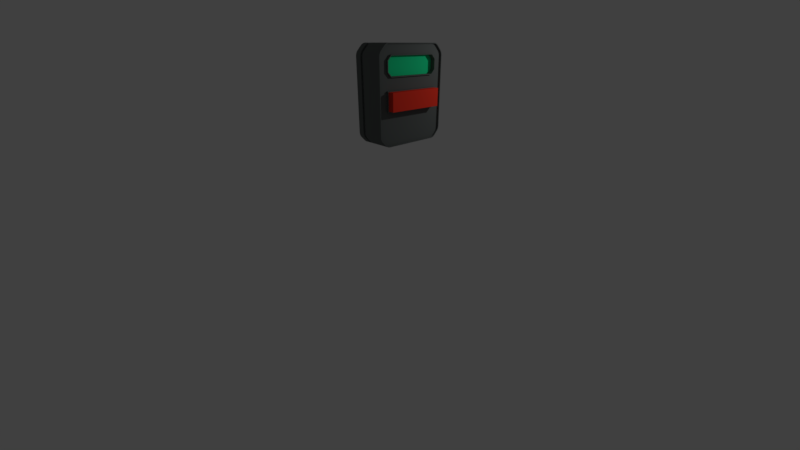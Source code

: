 # Source: devbutton.blend  (saved by Blender 2.79.0; exported with 4.5.12 LTS)
import bpy
from mathutils import Matrix  # noqa: F401  (used for matrix-valued properties, if any)

bpy.ops.wm.read_factory_settings(use_empty=True)
scene = bpy.context.scene
scene.name = 'Scene'

# ---- collections
col_collection_1 = bpy.data.collections.new('Collection 1'); scene.collection.children.link(col_collection_1)

# ---- materials (node trees are filled in below, after node groups)
mat_button1 = bpy.data.materials.new('button1')
mat_button1.alpha_threshold = 0.0
mat_button1.use_transparent_shadow = False
mat_button1.diffuse_color = (0.1294, 0.1424, 0.1389, 1.0)
mat_button1.roughness = 0.5
mat_button1.line_color = (0.0, 0.0, 0.0, 1.0)
mat_button2 = bpy.data.materials.new('button2')
mat_button2.alpha_threshold = 0.0
mat_button2.use_transparent_shadow = False
mat_button2.diffuse_color = (0.01629, 0.8, 0.3118, 1.0)
mat_button2.roughness = 0.5
mat_button3 = bpy.data.materials.new('button3')
mat_button3.alpha_threshold = 0.0
mat_button3.use_transparent_shadow = False
mat_button3.diffuse_color = (1.0, 0.05021, 0.02705, 1.0)
mat_button3.roughness = 0.5

# ---- node groups
ng_auto_smooth = bpy.data.node_groups.new('Auto Smooth', 'GeometryNodeTree')
_s = ng_auto_smooth.interface.new_socket(name='Geometry', in_out='OUTPUT', socket_type='NodeSocketGeometry')
_s = ng_auto_smooth.interface.new_socket(name='Geometry', in_out='INPUT', socket_type='NodeSocketGeometry')
_s = ng_auto_smooth.interface.new_socket(name='Angle', in_out='INPUT', socket_type='NodeSocketFloat')
_s.subtype = 'ANGLE'
_s.min_value = 0.0
_s.max_value = 3.142
ng_auto_smooth.is_modifier = True
_N = ng_auto_smooth.nodes; _L = ng_auto_smooth.links
n0 = _N.new('NodeGroupOutput'); n0.name = 'Group Output'; n0.location = (480, -100)
n1 = _N.new('NodeGroupInput'); n1.name = 'Group Input'; n1.location = (-420, -300)
n2 = _N.new('NodeGroupInput'); n2.name = 'Group Input.001'; n2.location = (-60, -100)
n3 = _N.new('GeometryNodeSetShadeSmooth'); n3.name = 'Set Shade Smooth'; n3.location = (120, -100)
n3.domain = 'EDGE'
n4 = _N.new('GeometryNodeSetShadeSmooth'); n4.name = 'Set Shade Smooth.001'; n4.location = (300, -100)
n5 = _N.new('GeometryNodeInputMeshEdgeAngle'); n5.name = 'Edge Angle'; n5.location = (-420, -220)
n6 = _N.new('GeometryNodeInputEdgeSmooth'); n6.name = 'Is Edge Smooth'; n6.location = (-60, -160)
n7 = _N.new('GeometryNodeInputShadeSmooth'); n7.name = 'Is Face Smooth'; n7.location = (-240, -340)
n8 = _N.new('FunctionNodeBooleanMath'); n8.name = 'Boolean Math'; n8.location = (-60, -220)
n9 = _N.new('FunctionNodeCompare'); n9.name = 'Compare'; n9.location = (-240, -180)
n9.operation = 'LESS_EQUAL'
_L.new(n5.outputs[0], n9.inputs[0])
_L.new(n4.outputs[0], n0.inputs[0])
_L.new(n1.outputs[1], n9.inputs[1])
_L.new(n9.outputs[0], n8.inputs[0])
_L.new(n7.outputs[0], n8.inputs[1])
_L.new(n2.outputs[0], n3.inputs[0])
_L.new(n6.outputs[0], n3.inputs[1])
_L.new(n3.outputs[0], n4.inputs[0])
_L.new(n8.outputs[0], n3.inputs[2])
n0.is_active_output = True

# ---- material node trees

# ---- world
world_world = bpy.data.worlds.new('World'); scene.world = world_world
world_world.color = (0.05088, 0.05088, 0.05088)
world_world.use_sun_shadow = False
world_world.sun_shadow_jitter_overblur = 0.0
world_world.cycles.sampling_method = 'MANUAL'

# ---- cameras
cam_camera = bpy.data.cameras.new('Camera')
cam_camera.clip_end = 100.0
cam_camera.lens = 14.66
cam_camera.sensor_width = 32.0
cam_camera.sensor_height = 18.0
cam_camera.ortho_scale = 7.314
cam_camera.dof.focus_distance = 0.0
cam_camera.dof.aperture_fstop = 128.0

# ---- lights
light_lamp = bpy.data.lights.new('Lamp', 'POINT')
light_lamp.transmission_factor = 0.0
light_lamp.cutoff_distance = 30.0
light_lamp.energy = 100.0
light_lamp.shadow_buffer_clip_start = 1.001
light_lamp.shadow_soft_size = 0.1
light_lamp.shadow_maximum_resolution = 0.006
light_lamp.use_absolute_resolution = True

# ---- meshes
me_cube_001 = bpy.data.meshes.new('Cube.001')
me_cube_001.from_pydata([(-0.4617, -1.0, -0.7965), (-0.4617, 1.0, -0.7965), (0.3448, -0.747, -0.3691), (0.3448, 0.747, -0.3691), (0.3448, 1.0, -0.7965), (0.3448, -1.0, -0.7965), (0.3448, 1.0, 0.05412), (0.3448, 0.9814, 0.3727), (0.3448, -0.9814, 0.3727), (0.3448, -0.9814, 0.05412), (-0.4617, -1.0, 0.3727), (-0.4617, -1.0, 0.05412), (-0.4617, 1.0, 0.05412), (-0.4617, 1.0, 0.3727), (0.3448, 0.747, 0.05412), (0.3448, -0.747, 0.05412), (0.1496, -0.747, -0.3691), (0.1496, 0.747, -0.3691), (0.1496, 0.747, 0.05412), (0.1496, -0.747, 0.05412), (0.494, 0.747, -0.3691), (0.494, -0.747, -0.3691), (0.494, -0.747, 0.05412), (0.494, 0.747, 0.05412), (-0.4617, -0.7302, -1.196), (-0.4617, -0.8437, -1.149), (-0.4617, -0.7697, -1.189), (-0.4617, -0.8112, -1.172), (-0.4617, -0.953, -1.039), (-0.4617, -1.0, -0.9259), (-0.4617, -0.9765, -1.007), (-0.4617, -0.9937, -0.9654), (-0.4617, 1.0, -0.9259), (-0.4617, 0.953, -1.039), (-0.4617, 0.9937, -0.9654), (-0.4617, 0.9765, -1.007), (-0.4617, 0.8437, -1.149), (-0.4617, 0.7302, -1.196), (-0.4617, 0.8112, -1.172), (-0.4617, 0.7697, -1.189), (0.3448, -0.9814, -0.9244), (0.3448, -0.9388, -1.027), (0.3448, -0.9756, -0.9603), (0.3448, -0.9601, -0.9978), (0.3448, -0.8315, -1.134), (0.3448, -0.7287, -1.177), (0.3448, -0.8021, -1.156), (0.3448, -0.7646, -1.171), (0.3448, 0.7287, -1.177), (0.3448, 0.8315, -1.134), (0.3448, 0.7646, -1.171), (0.3448, 0.8021, -1.156), (0.3448, 0.9388, -1.027), (0.3448, 0.9814, -0.9244), (0.3448, 0.9601, -0.9978), (0.3448, 0.9756, -0.9603), (-0.4617, -1.0, 0.7831), (-0.4617, -0.953, 0.8965), (-0.4617, -0.9937, 0.8226), (-0.4617, -0.9765, 0.8641), (-0.4617, -0.8437, 1.006), (-0.4617, -0.7302, 1.053), (-0.4617, -0.8112, 1.029), (-0.4617, -0.7697, 1.047), (-0.4617, 0.7302, 1.053), (-0.4617, 0.8437, 1.006), (-0.4617, 0.7697, 1.047), (-0.4617, 0.8112, 1.029), (-0.4617, 0.953, 0.8965), (-0.4617, 1.0, 0.7831), (-0.4617, 0.9765, 0.8641), (-0.4617, 0.9937, 0.8226), (0.3448, 1.0, 0.7831), (0.3448, 0.9388, 0.8844), (0.3448, 0.9756, 0.8175), (0.3448, 0.9601, 0.855), (0.3448, 0.8437, 1.006), (0.3448, 0.7287, 1.034), (0.3448, 0.8021, 1.013), (0.3448, 0.7646, 1.029), (0.3448, -0.7302, 1.053), (0.3448, -0.8315, 0.9917), (0.3448, -0.7646, 1.029), (0.3448, -0.8021, 1.013), (0.3448, -0.953, 0.8965), (0.3448, -0.9814, 0.7816), (0.3448, -0.9601, 0.855), (0.3448, -0.9756, 0.8175), (-0.3054, -0.9583, -0.9226), (-0.2185, -0.9583, -0.9226), (-0.2185, -0.8165, -1.117), (-0.3054, -0.8165, -1.117), (-0.2185, -0.7908, -1.136), (-0.3054, -0.7908, -1.136), (-0.2185, -0.7583, -1.149), (-0.3054, -0.7583, -1.149), (-0.2185, -0.7269, -1.154), (-0.3054, -0.7269, -1.154), (-0.3054, 0.9212, -1.012), (-0.2185, 0.9212, -1.012), (-0.2185, 0.9399, -0.9865), (-0.3054, 0.9399, -0.9865), (-0.2185, 0.9533, -0.954), (-0.3054, 0.9533, -0.954), (-0.2185, 0.9583, -0.9226), (-0.3054, 0.9583, -0.9226), (-0.2185, 0.8165, -1.117), (-0.3054, 0.8165, -1.117), (-0.3054, 0.7908, -1.136), (-0.2185, 0.7908, -1.136), (-0.3054, 0.7583, -1.149), (-0.2185, 0.7583, -1.149), (-0.3054, 0.7269, -1.154), (-0.2185, 0.7269, -1.154), (-0.2185, -0.9583, 0.05412), (-0.3054, -0.9583, 0.05412), (-0.2185, -0.9583, 0.3727), (-0.3054, -0.9583, 0.3727), (-0.3054, 0.9583, 0.05412), (-0.2185, 0.9583, 0.05412), (-0.3054, 0.9583, 0.3727), (-0.2185, 0.9583, 0.3727), (-0.2185, -0.9583, -0.7965), (-0.3054, -0.9583, -0.7965), (-0.2185, 0.9583, -0.7965), (-0.3054, 0.9583, -0.7965), (-0.3054, 1.0, -0.7965), (-0.2185, 1.0, -0.7965), (-0.3054, -1.0, -0.7965), (-0.2185, -1.0, -0.7965), (-0.2185, 1.0, 0.3727), (-0.3054, 1.0, 0.3727), (-0.2185, 1.0, 0.05412), (-0.3054, 1.0, 0.05412), (-0.3054, -1.0, 0.3727), (-0.2185, -1.0, 0.3727), (-0.3054, -1.0, 0.05412), (-0.2185, -1.0, 0.05412), (-0.2185, 0.7302, -1.196), (-0.3054, 0.7302, -1.196), (-0.2185, 0.7697, -1.189), (-0.3054, 0.7697, -1.189), (-0.2185, 0.8112, -1.172), (-0.3054, 0.8112, -1.172), (-0.3054, 0.8437, -1.149), (-0.2185, 0.8437, -1.149), (-0.3054, 1.0, -0.9259), (-0.2185, 1.0, -0.9259), (-0.3054, 0.9937, -0.9654), (-0.2185, 0.9937, -0.9654), (-0.3054, 0.9765, -1.007), (-0.2185, 0.9765, -1.007), (-0.2185, 0.953, -1.039), (-0.3054, 0.953, -1.039), (-0.3054, -0.7302, -1.196), (-0.2185, -0.7302, -1.196), (-0.3054, -0.7697, -1.189), (-0.2185, -0.7697, -1.189), (-0.3054, -0.8112, -1.172), (-0.2185, -0.8112, -1.172), (-0.3054, -0.8437, -1.149), (-0.2185, -0.8437, -1.149), (-0.2185, -1.0, -0.9259), (-0.3054, -1.0, -0.9259), (-0.2185, -0.9937, -0.9654), (-0.3054, -0.9937, -0.9654), (-0.2185, -0.9765, -1.007), (-0.3054, -0.9765, -1.007), (-0.2185, -0.953, -1.039), (-0.3054, -0.953, -1.039), (-0.3054, 0.7302, 1.053), (-0.2185, 0.7302, 1.053), (-0.3054, 0.7697, 1.047), (-0.2185, 0.7697, 1.047), (-0.3054, 0.8112, 1.029), (-0.2185, 0.8112, 1.029), (-0.2185, 0.8437, 1.006), (-0.3054, 0.8437, 1.006), (-0.2185, 1.0, 0.7831), (-0.3054, 1.0, 0.7831), (-0.2185, 0.9937, 0.8226), (-0.3054, 0.9937, 0.8226), (-0.2185, 0.9765, 0.8641), (-0.3054, 0.9765, 0.8641), (-0.3054, 0.953, 0.8965), (-0.2185, 0.953, 0.8965), (-0.2185, -0.7302, 1.053), (-0.3054, -0.7302, 1.053), (-0.2185, -0.7697, 1.047), (-0.3054, -0.7697, 1.047), (-0.2185, -0.8112, 1.029), (-0.3054, -0.8112, 1.029), (-0.3054, -0.8437, 1.006), (-0.2185, -0.8437, 1.006), (-0.3054, -1.0, 0.7831), (-0.2185, -1.0, 0.7831), (-0.3054, -0.9937, 0.8226), (-0.2185, -0.9937, 0.8226), (-0.3054, -0.9765, 0.8641), (-0.2185, -0.9765, 0.8641), (-0.2185, -0.953, 0.8965), (-0.3054, -0.953, 0.8965), (-0.2185, -0.9533, -0.954), (-0.3054, -0.9533, -0.954), (-0.2185, -0.9399, -0.9865), (-0.3054, -0.9399, -0.9865), (-0.2185, -0.9212, -1.012), (-0.3054, -0.9212, -1.012), (-0.3054, 0.7269, 1.011), (-0.2185, 0.7269, 1.011), (-0.3054, 0.7583, 1.006), (-0.2185, 0.7583, 1.006), (-0.3054, 0.7908, 0.9928), (-0.2185, 0.7908, 0.9928), (-0.2185, 0.8165, 0.9741), (-0.3054, 0.8165, 0.9741), (-0.2185, 0.9583, 0.7798), (-0.3054, 0.9583, 0.7798), (-0.2185, 0.9533, 0.8112), (-0.3054, 0.9533, 0.8112), (-0.2185, 0.9399, 0.8437), (-0.3054, 0.9399, 0.8437), (-0.3054, 0.9212, 0.8694), (-0.2185, 0.9212, 0.8694), (-0.2185, -0.7269, 1.011), (-0.3054, -0.7269, 1.011), (-0.2185, -0.7583, 1.006), (-0.3054, -0.7583, 1.006), (-0.2185, -0.7908, 0.9928), (-0.3054, -0.7908, 0.9928), (-0.3054, -0.8165, 0.9741), (-0.2185, -0.8165, 0.9741), (-0.3054, -0.9583, 0.7798), (-0.2185, -0.9583, 0.7798), (-0.3054, -0.9533, 0.8112), (-0.2185, -0.9533, 0.8112), (-0.3054, -0.9399, 0.8437), (-0.2185, -0.9399, 0.8437), (-0.2185, -0.9212, 0.8694), (-0.3054, -0.9212, 0.8694), (0.3448, 0.6492, 0.7999), (0.3448, 0.7656, 0.7098), (0.3448, -0.747, 0.7021), (0.3448, -0.6569, 0.8185), (0.3448, 0.747, 0.4706), (0.3448, 0.6569, 0.3541), (0.3448, -0.6492, 0.3727), (0.3448, -0.7656, 0.4628), (0.2254, 0.747, 0.7021), (0.2254, 0.6492, 0.7999), (0.2254, -0.6492, 0.7999), (0.2254, -0.747, 0.7021), (0.2254, 0.6492, 0.3727), (0.2254, 0.747, 0.4706), (0.2254, -0.747, 0.4706), (0.2254, -0.6492, 0.3727), (0.3448, 0.7656, -0.3878), (0.3448, -0.7656, -0.3878), (0.3448, -1.0, 0.3727), (0.3448, -1.0, 0.05412), (0.3448, 0.9814, 0.05412), (0.3448, 1.0, 0.3727), (0.3448, -0.7656, 0.07277), (0.3448, 0.7656, 0.07277), (0.3448, 0.9814, -0.7965), (0.3448, -0.9814, -0.7965), (0.3448, 0.9814, 0.7816), (0.3448, 0.9937, 0.8226), (0.3448, 0.9765, 0.8641), (0.3448, 0.953, 0.8965), (0.3448, 0.8315, 0.9917), (0.3448, 0.8112, 1.029), (0.3448, 0.7697, 1.047), (0.3448, 0.7302, 1.053), (0.3448, -0.7287, 1.034), (0.3448, -0.7697, 1.047), (0.3448, -0.8112, 1.029), (0.3448, -0.8437, 1.006), (0.3448, -0.9388, 0.8844), (0.3448, -0.9765, 0.8641), (0.3448, -0.9937, 0.8226), (0.3448, -1.0, 0.7831), (0.3448, 0.7697, -1.189), (0.3448, 0.7302, -1.196), (0.3448, 0.8112, -1.172), (0.3448, 0.8437, -1.149), (0.3448, 1.0, -0.9259), (0.3448, 0.9937, -0.9654), (0.3448, 0.9765, -1.007), (0.3448, 0.953, -1.039), (0.3448, -0.7302, -1.196), (0.3448, -0.7697, -1.189), (0.3448, -0.8112, -1.172), (0.3448, -0.8437, -1.149), (0.3448, -0.9937, -0.9654), (0.3448, -1.0, -0.9259), (0.3448, -0.9765, -1.007), (0.3448, -0.953, -1.039), (0.3448, 0.6569, 0.8185), (0.3448, 0.747, 0.7021), (0.3448, -0.7656, 0.7098), (0.3448, -0.6492, 0.7999), (0.3448, 0.7656, 0.4628), (0.3448, 0.6492, 0.3727), (0.3448, -0.6569, 0.3541), (0.3448, -0.747, 0.4706), (0.2986, 0.9814, -0.7965), (0.2986, -0.9814, -0.7965), (0.2986, 0.7656, -0.3878), (0.2986, -0.7656, -0.3878), (0.2986, -0.9814, 0.05412), (0.2986, -0.7656, 0.07277), (0.2986, 0.7656, 0.07277), (0.2986, 0.9814, 0.05412), (0.2986, 0.9386, 0.875), (0.2986, 0.9814, 0.7816), (0.2986, 0.9388, 0.8844), (0.2986, 0.9756, 0.8175), (0.2986, 0.9601, 0.855), (0.2986, 0.8221, 0.9915), (0.2986, 0.8315, 0.9917), (0.2986, 0.7287, 1.034), (0.2986, 0.8021, 1.013), (0.2986, 0.7646, 1.029), (0.2986, -0.8221, 0.9915), (0.2986, -0.7287, 1.034), (0.2986, -0.8315, 0.9917), (0.2986, -0.7646, 1.029), (0.2986, -0.8021, 1.013), (0.2986, -0.9386, 0.875), (0.2986, -0.9388, 0.8844), (0.2986, -0.9814, 0.7816), (0.2986, -0.9601, 0.855), (0.2986, -0.9756, 0.8175), (0.2986, 0.8562, 0.9091), (0.2986, -0.8562, 0.9091), (0.2986, 0.8162, 0.8691), (0.2986, 0.6569, 0.8185), (0.2986, 0.7656, 0.7098), (0.2986, -0.8162, 0.8691), (0.2986, -0.7656, 0.7098), (0.2986, -0.6569, 0.8185), (0.2986, 0.8448, 0.3727), (0.2986, 0.7656, 0.4628), (0.2986, 0.6569, 0.3541), (0.2986, 0.747, 0.2749), (0.2986, -0.747, 0.2749), (0.2986, -0.6569, 0.3541), (0.2986, -0.7656, 0.4628), (0.2986, -0.8448, 0.3727), (0.2986, 0.9814, 0.3727), (0.2986, -0.9814, 0.3727), (0.2986, 0.7646, -1.171), (0.2986, 0.7287, -1.177), (0.2986, 0.8021, -1.156), (0.2986, 0.8315, -1.134), (0.2986, 0.9814, -0.9244), (0.2986, 0.9756, -0.9603), (0.2986, 0.9601, -0.9978), (0.2986, 0.9388, -1.027), (0.2986, -0.7287, -1.177), (0.2986, -0.7646, -1.171), (0.2986, -0.8021, -1.156), (0.2986, -0.8315, -1.134), (0.2986, -0.9756, -0.9603), (0.2986, -0.9814, -0.9244), (0.2986, -0.9601, -0.9978), (0.2986, -0.9388, -1.027)], [], [(147, 286, 287, 149), (195, 281, 280, 197), (64, 170, 172, 66), (47, 45, 360, 361), (129, 5, 259, 137), (261, 130, 178, 72), (77, 274, 325, 321), (78, 79, 323, 322), (52, 54, 358, 359), (179, 69, 71, 181), (256, 257, 309, 308), (32, 1, 126, 146), (85, 8, 351, 331), (270, 78, 322, 320), (54, 55, 357, 358), (254, 255, 252, 253, 248, 249, 250, 251), (81, 278, 330, 326), (131, 13, 69, 179), (135, 258, 281, 195), (246, 303, 252, 255), (17, 18, 23, 20), (16, 17, 20, 21), (19, 16, 21, 22), (18, 19, 22, 23), (75, 73, 316, 318), (55, 53, 356, 357), (53, 264, 306, 356), (244, 299, 248, 253), (242, 305, 254, 251), (126, 1, 12, 133), (283, 138, 140, 282), (10, 134, 194, 56), (37, 139, 154, 24), (20, 23, 22, 21), (74, 75, 318, 317), (245, 304, 347, 344), (51, 49, 355, 354), (49, 52, 359, 355), (266, 74, 317, 315), (247, 300, 340, 348), (50, 51, 354, 352), (265, 40, 365, 307), (241, 302, 343, 338), (48, 50, 352, 353), (45, 48, 353, 360), (9, 265, 307, 310), (138, 283, 290, 155), (284, 142, 145, 285), (285, 145, 152, 289), (32, 146, 148, 34), (35, 150, 153, 33), (155, 290, 291, 157), (24, 154, 156, 26), (27, 158, 160, 25), (25, 160, 169, 28), (295, 162, 164, 294), (296, 166, 168, 297), (273, 171, 186, 80), (170, 64, 61, 187), (67, 174, 177, 65), (65, 177, 184, 68), (72, 178, 180, 267), (268, 182, 185, 269), (187, 61, 63, 189), (80, 186, 188, 275), (276, 190, 193, 277), (277, 193, 200, 84), (56, 194, 196, 58), (59, 198, 201, 57), (90, 206, 207, 91), (163, 29, 31, 165), (161, 293, 297, 168), (199, 279, 84, 200), (197, 280, 279, 199), (58, 196, 198, 59), (191, 62, 60, 192), (189, 63, 62, 191), (275, 188, 190, 276), (183, 70, 68, 184), (181, 71, 70, 183), (267, 180, 182, 268), (175, 271, 76, 176), (173, 272, 271, 175), (66, 172, 174, 67), (167, 30, 28, 169), (165, 31, 30, 167), (294, 164, 166, 296), (159, 292, 293, 161), (157, 291, 292, 159), (26, 156, 158, 27), (151, 288, 289, 152), (149, 287, 288, 151), (34, 148, 150, 35), (143, 38, 36, 144), (141, 39, 38, 143), (282, 140, 142, 284), (258, 135, 137, 259), (13, 131, 133, 12), (139, 37, 39, 141), (0, 128, 136, 11), (134, 10, 11, 136), (130, 261, 6, 132), (147, 127, 4, 286), (176, 76, 269, 185), (295, 5, 129, 162), (163, 128, 0, 29), (171, 273, 272, 173), (192, 60, 57, 201), (144, 36, 33, 153), (199, 200, 238, 237), (157, 159, 92, 94), (135, 195, 233, 116), (186, 171, 209, 224), (182, 180, 218, 220), (170, 187, 225, 208), (169, 160, 91, 207), (181, 183, 221, 219), (160, 158, 93, 91), (140, 138, 113, 111), (162, 129, 122, 89), (159, 161, 90, 92), (139, 141, 110, 112), (128, 163, 88, 123), (161, 168, 206, 90), (185, 182, 220, 223), (136, 128, 123, 115), (164, 162, 89, 202), (142, 140, 111, 109), (129, 137, 114, 122), (183, 184, 222, 221), (163, 165, 203, 88), (141, 143, 108, 110), (184, 177, 215, 222), (188, 186, 224, 226), (166, 164, 202, 204), (145, 142, 109, 106), (176, 185, 223, 214), (187, 189, 227, 225), (165, 167, 205, 203), (132, 127, 124, 119), (143, 144, 107, 108), (126, 133, 118, 125), (190, 188, 226, 228), (168, 166, 204, 206), (133, 131, 120, 118), (189, 191, 229, 227), (167, 169, 207, 205), (4, 127, 132, 6), (237, 238, 239, 236), (235, 237, 236, 234), (233, 235, 234, 232), (229, 230, 231, 228), (227, 229, 228, 226), (225, 227, 226, 224), (221, 222, 223, 220), (219, 221, 220, 218), (217, 219, 218, 216), (213, 214, 215, 212), (211, 213, 212, 210), (209, 211, 210, 208), (205, 207, 206, 204), (203, 205, 204, 202), (88, 203, 202, 89), (92, 90, 91, 93), (94, 92, 93, 95), (96, 94, 95, 97), (100, 99, 98, 101), (102, 100, 101, 103), (104, 102, 103, 105), (108, 107, 106, 109), (110, 108, 109, 111), (112, 110, 111, 113), (116, 233, 232, 117), (120, 217, 216, 121), (113, 96, 97, 112), (124, 104, 105, 125), (117, 115, 114, 116), (121, 119, 118, 120), (125, 118, 119, 124), (214, 223, 222, 215), (122, 114, 115, 123), (123, 88, 89, 122), (208, 225, 224, 209), (230, 239, 238, 231), (107, 98, 99, 106), (192, 201, 239, 230), (194, 134, 117, 232), (158, 156, 95, 93), (179, 181, 219, 217), (200, 193, 231, 238), (180, 178, 216, 218), (201, 198, 236, 239), (144, 153, 98, 107), (131, 179, 217, 120), (155, 157, 94, 96), (152, 145, 106, 99), (178, 130, 121, 216), (156, 154, 97, 95), (175, 176, 214, 213), (197, 199, 237, 235), (138, 155, 96, 113), (198, 196, 234, 236), (154, 139, 112, 97), (151, 152, 99, 100), (177, 174, 212, 215), (195, 197, 235, 233), (127, 147, 104, 124), (153, 150, 101, 98), (173, 175, 213, 211), (196, 194, 232, 234), (146, 126, 125, 105), (174, 172, 210, 212), (134, 136, 115, 117), (149, 151, 100, 102), (191, 192, 230, 229), (150, 148, 103, 101), (171, 173, 211, 209), (137, 135, 116, 114), (172, 170, 208, 210), (193, 190, 228, 231), (130, 132, 119, 121), (147, 149, 102, 104), (148, 146, 105, 103), (243, 298, 337, 341), (87, 85, 331, 333), (257, 262, 311, 309), (41, 44, 363, 367), (242, 251, 250, 301), (248, 299, 240, 249), (252, 303, 244, 253), (246, 255, 254, 305), (240, 301, 250, 249), (257, 256, 3, 2), (9, 8, 258, 259), (7, 260, 6, 261), (263, 262, 15, 14), (260, 264, 4, 6), (256, 263, 14, 3), (265, 9, 259, 5), (262, 257, 2, 15), (74, 266, 72, 267), (75, 74, 267, 268), (73, 75, 268, 269), (78, 270, 76, 271), (79, 78, 271, 272), (77, 79, 272, 273), (82, 274, 80, 275), (83, 82, 275, 276), (81, 83, 276, 277), (86, 278, 84, 279), (87, 86, 279, 280), (85, 87, 280, 281), (50, 48, 283, 282), (51, 50, 282, 284), (49, 51, 284, 285), (53, 55, 287, 286), (55, 54, 288, 287), (54, 52, 289, 288), (45, 47, 291, 290), (47, 46, 292, 291), (46, 44, 293, 292), (42, 40, 295, 294), (43, 42, 294, 296), (41, 43, 296, 297), (44, 41, 297, 293), (48, 45, 290, 283), (40, 265, 5, 295), (52, 49, 285, 289), (264, 53, 286, 4), (278, 81, 277, 84), (8, 85, 281, 258), (274, 77, 273, 80), (270, 73, 269, 76), (266, 7, 261, 72), (241, 298, 240, 299), (243, 300, 242, 301), (245, 302, 244, 303), (247, 304, 246, 305), (298, 243, 301, 240), (302, 241, 299, 244), (300, 247, 305, 242), (304, 245, 303, 246), (353, 352, 354, 355, 359, 358, 357, 356, 306, 307, 365, 364, 366, 367, 363, 362, 361, 360), (308, 309, 307, 306), (349, 348, 340, 339, 335, 329, 331, 351), (324, 326, 330, 329, 335), (314, 316, 320, 319, 334), (312, 308, 306, 313), (309, 311, 310, 307), (336, 338, 343, 342, 350, 315, 314, 334), (346, 349, 351, 310, 311), (339, 341, 337, 336, 334, 319, 321, 325, 324, 335), (345, 344, 347, 346, 311, 312), (312, 313, 350, 342, 345), (315, 317, 314), (317, 318, 314), (318, 316, 314), (320, 322, 319), (322, 323, 319), (323, 321, 319), (325, 327, 324), (327, 328, 324), (328, 326, 324), (330, 332, 329), (332, 333, 329), (333, 331, 329), (337, 338, 336), (340, 341, 339), (343, 344, 345, 342), (347, 348, 349, 346), (262, 263, 312, 311), (79, 77, 321, 323), (73, 270, 320, 316), (46, 47, 361, 362), (274, 82, 327, 325), (7, 266, 315, 350), (8, 9, 310, 351), (44, 46, 362, 363), (82, 83, 328, 327), (298, 241, 338, 337), (260, 7, 350, 313), (40, 42, 364, 365), (263, 256, 308, 312), (83, 81, 326, 328), (300, 243, 341, 340), (42, 43, 366, 364), (278, 86, 332, 330), (302, 245, 344, 343), (264, 260, 313, 306), (43, 41, 367, 366), (86, 87, 333, 332), (304, 247, 348, 347)])
me_cube_001.polygons.foreach_set('use_smooth', [True] * 332)
me_cube_001.polygons.foreach_set('material_index', [0, 0, 0, 0, 0, 0, 0, 0, 0, 0, 0, 0, 0, 0, 0, 1, 0, 0, 0, 0, 2, 2, 2, 2, 0, 0, 0, 0, 0, 0, 0, 0, 0, 2, 0, 0, 0, 0, 0, 0, 0, 0, 0, 0, 0, 0, 0, 0, 0, 0, 0, 0, 0, 0, 0, 0, 0, 0, 0, 0, 0, 0, 0, 0, 0, 0, 0, 0, 0, 0, 0, 0, 0, 0, 0, 0, 0, 0, 0, 0, 0, 0, 0, 0, 0, 0, 0, 0, 0, 0, 0, 0, 0, 0, 0, 0, 0, 0, 0, 0, 0, 0, 0, 0, 0, 0, 0, 0, 0, 0, 0, 0, 0, 0, 0, 0, 0, 0, 0, 0, 0, 0, 0, 0, 0, 0, 0, 0, 0, 0, 0, 0, 0, 0, 0, 0, 0, 0, 0, 0, 0, 0, 0, 0, 0, 0, 0, 0, 0, 0, 0, 0, 0, 0, 0, 0, 0, 0, 0, 0, 0, 0, 0, 0, 0, 0, 0, 0, 0, 0, 0, 0, 0, 0, 0, 0, 0, 0, 0, 0, 0, 0, 0, 0, 0, 0, 0, 0, 0, 0, 0, 0, 0, 0, 0, 0, 0, 0, 0, 0, 0, 0, 0, 0, 0, 0, 0, 0, 0, 0, 0, 0, 0, 0, 0, 0, 0, 0, 0, 0, 0, 0, 0, 0, 0, 0, 0, 0, 0, 0, 0, 0, 0, 0, 0, 0, 0, 0, 0, 0, 0, 0, 0, 0, 0, 0, 0, 0, 0, 0, 0, 0, 0, 0, 0, 0, 0, 0, 0, 0, 0, 0, 0, 0, 0, 0, 0, 0, 0, 0, 0, 0, 0, 0, 0, 0, 0, 0, 0, 0, 0, 0, 0, 0, 0, 0, 0, 0, 0, 0, 0, 0, 0, 0, 0, 0, 0, 0, 0, 0, 0, 0, 0, 0, 0, 0, 0, 0, 0, 0, 0, 0, 0, 0, 0, 0, 0, 0, 0, 0, 0, 0, 0, 0, 0, 0, 0, 0, 0, 0, 0, 0])
me_cube_001.materials.append(mat_button1)
me_cube_001.materials.append(mat_button2)
me_cube_001.materials.append(mat_button3)
me_cube_001.use_remesh_preserve_volume = False
me_cube_001.use_remesh_preserve_attributes = False
me_cube_001.use_mirror_vertex_groups = False
me_cube_001.update()

# ---- objects
ob_cube = bpy.data.objects.new('Cube', me_cube_001)
ob_lamp = bpy.data.objects.new('Lamp', light_lamp)
ob_camera = bpy.data.objects.new('Camera', cam_camera)

# ---- transforms, parenting, visibility, modifiers, constraints
ob_cube.location = (0.6552, 3.194e-09, 4.292)
ob_cube.lineart.crease_threshold = 0.0
_m = ob_cube.modifiers.new('Auto Smooth', 'NODES')
_m.node_group = ng_auto_smooth
_gi = [s.identifier for s in ng_auto_smooth.interface.items_tree if s.item_type == 'SOCKET' and s.in_out == 'INPUT']
_m[_gi[1]] = 0.5236  # Angle
ob_lamp.location = (3.358, 2.761, 5.844)
ob_lamp.rotation_euler = (0.6503, 0.05522, 1.866)
ob_lamp.lock_rotations_4d = False
ob_lamp.empty_display_type = 'ARROWS'
ob_lamp.color = (0.0, 0.0, 0.0, 0.0)
ob_lamp.lineart.crease_threshold = 0.0
ob_camera.location = (7.481, -6.508, 5.344)
ob_camera.rotation_euler = (1.109, 0.0, 0.8149)
ob_camera.lock_rotations_4d = False
ob_camera.empty_display_type = 'ARROWS'
ob_camera.color = (0.0, 0.0, 0.0, 0.0)
ob_camera.display_type = 'WIRE'
ob_camera.lineart.crease_threshold = 0.0

# ---- collection membership
col_collection_1.objects.link(ob_cube)
col_collection_1.objects.link(ob_lamp)
col_collection_1.objects.link(ob_camera)

# ---- scene / render settings (as saved in the file)
scene.camera = ob_camera
scene.frame_start = 1; scene.frame_end = 250; scene.frame_set(1)
scene.render.engine = 'BLENDER_EEVEE_NEXT'
scene.render.resolution_percentage = 50
scene.render.dither_intensity = 0.0
scene.cycles.use_denoising = False
scene.cycles.samples = 128
scene.cycles.sampling_pattern = 'TABULATED_SOBOL'
scene.cycles.use_adaptive_sampling = False
scene.cycles.use_light_tree = False
scene.cycles.blur_glossy = 0.0
scene.cycles.sample_clamp_indirect = 0.0
scene.view_settings.view_transform = 'Standard'
bpy.context.view_layer.update()
